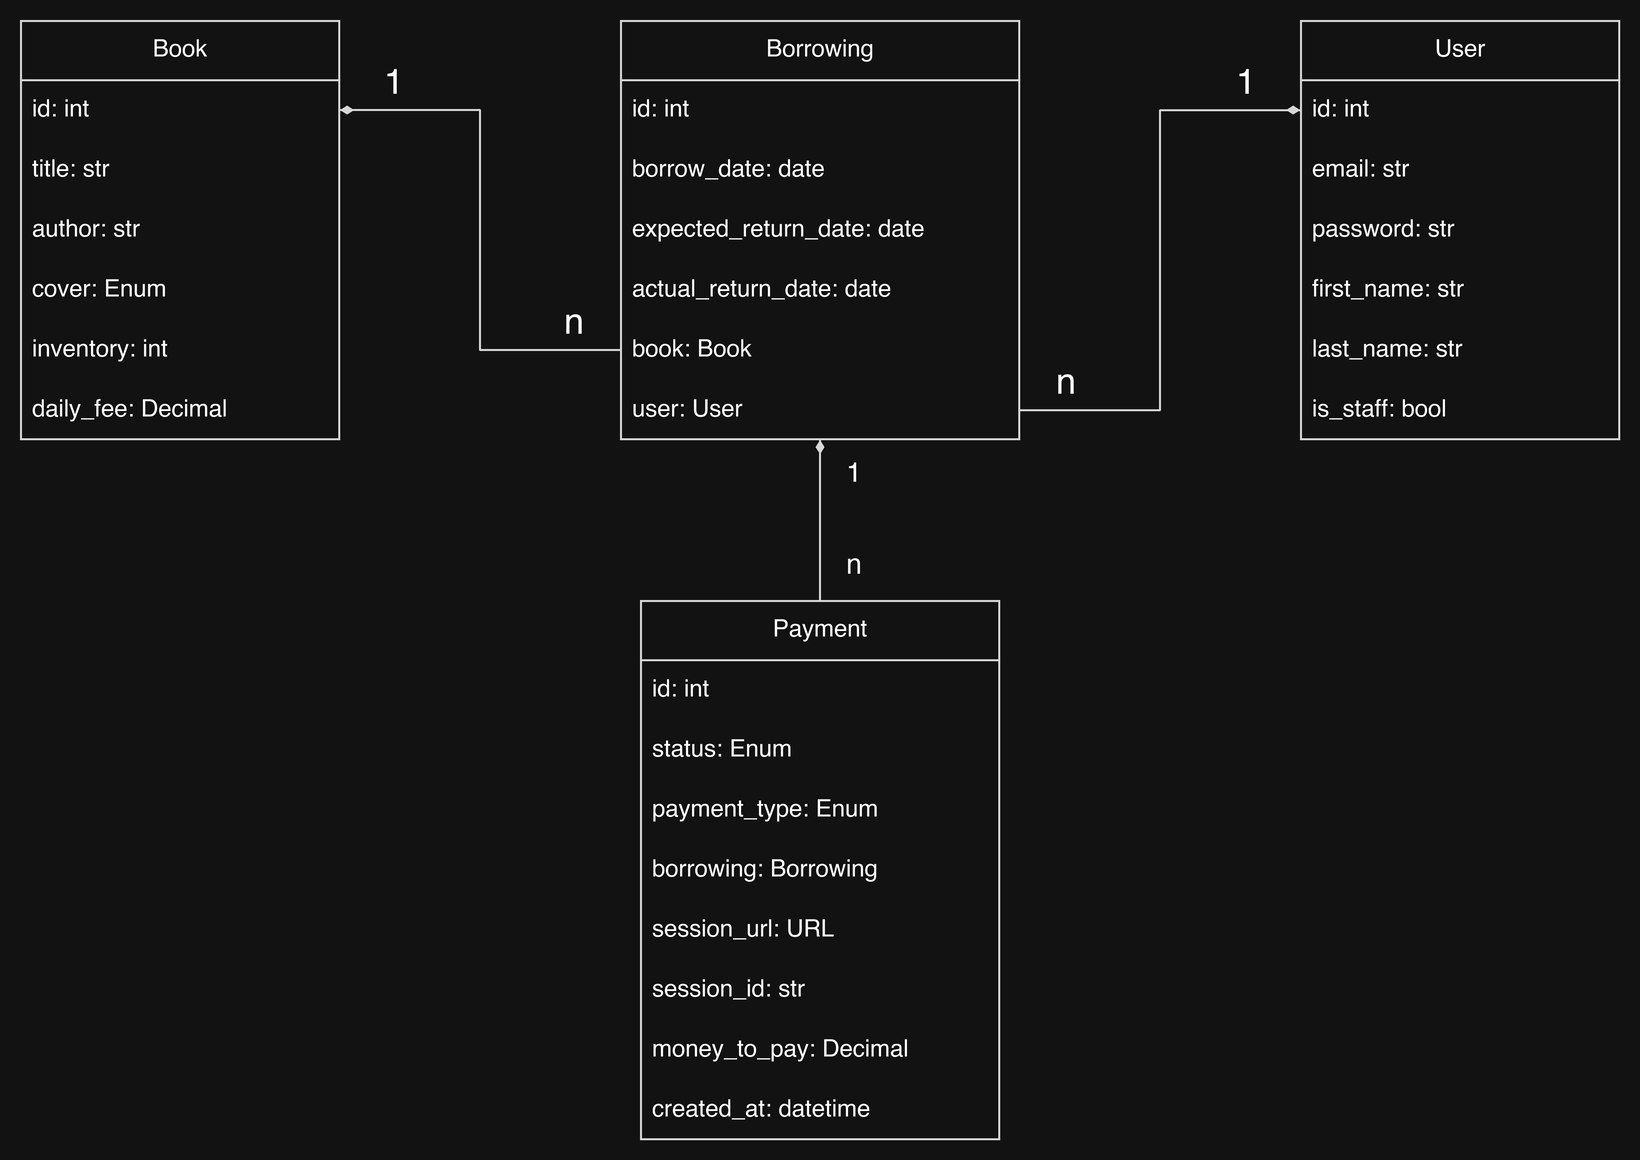

The diagram above was exported from draw.io. Its source (the exported page's mxGraphModel, read from the mxfile embedded in the PNG):
<mxGraphModel dx="1200" dy="800" grid="1" gridSize="10" guides="1" tooltips="1" connect="1" arrows="1" fold="1" page="1" pageScale="1" pageWidth="827" pageHeight="1169" math="0" shadow="0">
  <root>
    <mxCell id="0" />
    <mxCell id="1" parent="0" />
    <mxCell id="t1" value="Book" style="swimlane;fontStyle=0;childLayout=stackLayout;horizontal=1;startSize=30;horizontalStack=0;resizeParent=1;resizeParentMax=0;resizeLast=0;collapsible=1;marginBottom=0;whiteSpace=wrap;html=1;" vertex="1" parent="1">
      <mxGeometry x="0" y="40" width="160" height="210" as="geometry" />
    </mxCell>
    <mxCell id="t1r0" value="id: int" style="text;strokeColor=none;fillColor=none;align=left;verticalAlign=middle;spacingLeft=4;spacingRight=4;overflow=hidden;points=[[0,0.5],[1,0.5]];portConstraint=eastwest;rotatable=0;whiteSpace=wrap;html=1;" vertex="1" parent="t1">
      <mxGeometry y="30" width="160" height="30" as="geometry" />
    </mxCell>
    <mxCell id="t1r1" value="title: str" style="text;strokeColor=none;fillColor=none;align=left;verticalAlign=middle;spacingLeft=4;spacingRight=4;overflow=hidden;points=[[0,0.5],[1,0.5]];portConstraint=eastwest;rotatable=0;whiteSpace=wrap;html=1;" vertex="1" parent="t1">
      <mxGeometry y="60" width="160" height="30" as="geometry" />
    </mxCell>
    <mxCell id="t1r2" value="author: str" style="text;strokeColor=none;fillColor=none;align=left;verticalAlign=middle;spacingLeft=4;spacingRight=4;overflow=hidden;points=[[0,0.5],[1,0.5]];portConstraint=eastwest;rotatable=0;whiteSpace=wrap;html=1;" vertex="1" parent="t1">
      <mxGeometry y="90" width="160" height="30" as="geometry" />
    </mxCell>
    <mxCell id="t1r3" value="cover: Enum" style="text;strokeColor=none;fillColor=none;align=left;verticalAlign=middle;spacingLeft=4;spacingRight=4;overflow=hidden;points=[[0,0.5],[1,0.5]];portConstraint=eastwest;rotatable=0;whiteSpace=wrap;html=1;" vertex="1" parent="t1">
      <mxGeometry y="120" width="160" height="30" as="geometry" />
    </mxCell>
    <mxCell id="t1r4" value="inventory: int" style="text;strokeColor=none;fillColor=none;align=left;verticalAlign=middle;spacingLeft=4;spacingRight=4;overflow=hidden;points=[[0,0.5],[1,0.5]];portConstraint=eastwest;rotatable=0;whiteSpace=wrap;html=1;" vertex="1" parent="t1">
      <mxGeometry y="150" width="160" height="30" as="geometry" />
    </mxCell>
    <mxCell id="t1r5" value="daily_fee: Decimal" style="text;strokeColor=none;fillColor=none;align=left;verticalAlign=middle;spacingLeft=4;spacingRight=4;overflow=hidden;points=[[0,0.5],[1,0.5]];portConstraint=eastwest;rotatable=0;whiteSpace=wrap;html=1;" vertex="1" parent="t1">
      <mxGeometry y="180" width="160" height="30" as="geometry" />
    </mxCell>
    <mxCell id="t2" value="Borrowing" style="swimlane;fontStyle=0;childLayout=stackLayout;horizontal=1;startSize=30;horizontalStack=0;resizeParent=1;resizeParentMax=0;resizeLast=0;collapsible=1;marginBottom=0;whiteSpace=wrap;html=1;" vertex="1" parent="1">
      <mxGeometry x="300" y="40" width="200" height="210" as="geometry" />
    </mxCell>
    <mxCell id="t2r0" value="id: int" style="text;strokeColor=none;fillColor=none;align=left;verticalAlign=middle;spacingLeft=4;spacingRight=4;overflow=hidden;points=[[0,0.5],[1,0.5]];portConstraint=eastwest;rotatable=0;whiteSpace=wrap;html=1;" vertex="1" parent="t2">
      <mxGeometry y="30" width="200" height="30" as="geometry" />
    </mxCell>
    <mxCell id="t2r1" value="borrow_date: date" style="text;strokeColor=none;fillColor=none;align=left;verticalAlign=middle;spacingLeft=4;spacingRight=4;overflow=hidden;points=[[0,0.5],[1,0.5]];portConstraint=eastwest;rotatable=0;whiteSpace=wrap;html=1;" vertex="1" parent="t2">
      <mxGeometry y="60" width="200" height="30" as="geometry" />
    </mxCell>
    <mxCell id="t2r2" value="expected_return_date: date" style="text;strokeColor=none;fillColor=none;align=left;verticalAlign=middle;spacingLeft=4;spacingRight=4;overflow=hidden;points=[[0,0.5],[1,0.5]];portConstraint=eastwest;rotatable=0;whiteSpace=wrap;html=1;" vertex="1" parent="t2">
      <mxGeometry y="90" width="200" height="30" as="geometry" />
    </mxCell>
    <mxCell id="t2r3" value="actual_return_date: date" style="text;strokeColor=none;fillColor=none;align=left;verticalAlign=middle;spacingLeft=4;spacingRight=4;overflow=hidden;points=[[0,0.5],[1,0.5]];portConstraint=eastwest;rotatable=0;whiteSpace=wrap;html=1;" vertex="1" parent="t2">
      <mxGeometry y="120" width="200" height="30" as="geometry" />
    </mxCell>
    <mxCell id="t2r4" value="book: Book" style="text;strokeColor=none;fillColor=none;align=left;verticalAlign=middle;spacingLeft=4;spacingRight=4;overflow=hidden;points=[[0,0.5],[1,0.5]];portConstraint=eastwest;rotatable=0;whiteSpace=wrap;html=1;" vertex="1" parent="t2">
      <mxGeometry y="150" width="200" height="30" as="geometry" />
    </mxCell>
    <mxCell id="t2r5" value="user: User" style="text;strokeColor=none;fillColor=none;align=left;verticalAlign=middle;spacingLeft=4;spacingRight=4;overflow=hidden;points=[[0,0.5],[1,0.5]];portConstraint=eastwest;rotatable=0;whiteSpace=wrap;html=1;" vertex="1" parent="t2">
      <mxGeometry y="180" width="200" height="30" as="geometry" />
    </mxCell>
    <mxCell id="t3" value="User" style="swimlane;fontStyle=0;childLayout=stackLayout;horizontal=1;startSize=30;horizontalStack=0;resizeParent=1;resizeParentMax=0;resizeLast=0;collapsible=1;marginBottom=0;whiteSpace=wrap;html=1;" vertex="1" parent="1">
      <mxGeometry x="640" y="40" width="160" height="210" as="geometry" />
    </mxCell>
    <mxCell id="t3r0" value="id: int" style="text;strokeColor=none;fillColor=none;align=left;verticalAlign=middle;spacingLeft=4;spacingRight=4;overflow=hidden;points=[[0,0.5],[1,0.5]];portConstraint=eastwest;rotatable=0;whiteSpace=wrap;html=1;" vertex="1" parent="t3">
      <mxGeometry y="30" width="160" height="30" as="geometry" />
    </mxCell>
    <mxCell id="t3r1" value="email: str" style="text;strokeColor=none;fillColor=none;align=left;verticalAlign=middle;spacingLeft=4;spacingRight=4;overflow=hidden;points=[[0,0.5],[1,0.5]];portConstraint=eastwest;rotatable=0;whiteSpace=wrap;html=1;" vertex="1" parent="t3">
      <mxGeometry y="60" width="160" height="30" as="geometry" />
    </mxCell>
    <mxCell id="t3r2" value="password: str" style="text;strokeColor=none;fillColor=none;align=left;verticalAlign=middle;spacingLeft=4;spacingRight=4;overflow=hidden;points=[[0,0.5],[1,0.5]];portConstraint=eastwest;rotatable=0;whiteSpace=wrap;html=1;" vertex="1" parent="t3">
      <mxGeometry y="90" width="160" height="30" as="geometry" />
    </mxCell>
    <mxCell id="t3r3" value="first_name: str" style="text;strokeColor=none;fillColor=none;align=left;verticalAlign=middle;spacingLeft=4;spacingRight=4;overflow=hidden;points=[[0,0.5],[1,0.5]];portConstraint=eastwest;rotatable=0;whiteSpace=wrap;html=1;" vertex="1" parent="t3">
      <mxGeometry y="120" width="160" height="30" as="geometry" />
    </mxCell>
    <mxCell id="t3r4" value="last_name: str" style="text;strokeColor=none;fillColor=none;align=left;verticalAlign=middle;spacingLeft=4;spacingRight=4;overflow=hidden;points=[[0,0.5],[1,0.5]];portConstraint=eastwest;rotatable=0;whiteSpace=wrap;html=1;" vertex="1" parent="t3">
      <mxGeometry y="150" width="160" height="30" as="geometry" />
    </mxCell>
    <mxCell id="t3r5" value="is_staff: bool" style="text;strokeColor=none;fillColor=none;align=left;verticalAlign=middle;spacingLeft=4;spacingRight=4;overflow=hidden;points=[[0,0.5],[1,0.5]];portConstraint=eastwest;rotatable=0;whiteSpace=wrap;html=1;" vertex="1" parent="t3">
      <mxGeometry y="180" width="160" height="30" as="geometry" />
    </mxCell>
    <mxCell id="t4" value="Payment" style="swimlane;fontStyle=0;childLayout=stackLayout;horizontal=1;startSize=30;horizontalStack=0;resizeParent=1;resizeParentMax=0;resizeLast=0;collapsible=1;marginBottom=0;whiteSpace=wrap;html=1;" vertex="1" parent="1">
      <mxGeometry x="310" y="330" width="180" height="270" as="geometry" />
    </mxCell>
    <mxCell id="t4r0" value="id: int" style="text;strokeColor=none;fillColor=none;align=left;verticalAlign=middle;spacingLeft=4;spacingRight=4;overflow=hidden;points=[[0,0.5],[1,0.5]];portConstraint=eastwest;rotatable=0;whiteSpace=wrap;html=1;" vertex="1" parent="t4">
      <mxGeometry y="30" width="180" height="30" as="geometry" />
    </mxCell>
    <mxCell id="t4r1" value="status: Enum" style="text;strokeColor=none;fillColor=none;align=left;verticalAlign=middle;spacingLeft=4;spacingRight=4;overflow=hidden;points=[[0,0.5],[1,0.5]];portConstraint=eastwest;rotatable=0;whiteSpace=wrap;html=1;" vertex="1" parent="t4">
      <mxGeometry y="60" width="180" height="30" as="geometry" />
    </mxCell>
    <mxCell id="t4r2" value="payment_type: Enum" style="text;strokeColor=none;fillColor=none;align=left;verticalAlign=middle;spacingLeft=4;spacingRight=4;overflow=hidden;points=[[0,0.5],[1,0.5]];portConstraint=eastwest;rotatable=0;whiteSpace=wrap;html=1;" vertex="1" parent="t4">
      <mxGeometry y="90" width="180" height="30" as="geometry" />
    </mxCell>
    <mxCell id="t4r3" value="borrowing: Borrowing" style="text;strokeColor=none;fillColor=none;align=left;verticalAlign=middle;spacingLeft=4;spacingRight=4;overflow=hidden;points=[[0,0.5],[1,0.5]];portConstraint=eastwest;rotatable=0;whiteSpace=wrap;html=1;" vertex="1" parent="t4">
      <mxGeometry y="120" width="180" height="30" as="geometry" />
    </mxCell>
    <mxCell id="t4r4" value="session_url: URL" style="text;strokeColor=none;fillColor=none;align=left;verticalAlign=middle;spacingLeft=4;spacingRight=4;overflow=hidden;points=[[0,0.5],[1,0.5]];portConstraint=eastwest;rotatable=0;whiteSpace=wrap;html=1;" vertex="1" parent="t4">
      <mxGeometry y="150" width="180" height="30" as="geometry" />
    </mxCell>
    <mxCell id="t4r5" value="session_id: str" style="text;strokeColor=none;fillColor=none;align=left;verticalAlign=middle;spacingLeft=4;spacingRight=4;overflow=hidden;points=[[0,0.5],[1,0.5]];portConstraint=eastwest;rotatable=0;whiteSpace=wrap;html=1;" vertex="1" parent="t4">
      <mxGeometry y="180" width="180" height="30" as="geometry" />
    </mxCell>
    <mxCell id="t4r6" value="money_to_pay: Decimal" style="text;strokeColor=none;fillColor=none;align=left;verticalAlign=middle;spacingLeft=4;spacingRight=4;overflow=hidden;points=[[0,0.5],[1,0.5]];portConstraint=eastwest;rotatable=0;whiteSpace=wrap;html=1;" vertex="1" parent="t4">
      <mxGeometry y="210" width="180" height="30" as="geometry" />
    </mxCell>
    <mxCell id="t4r7" value="created_at: datetime" style="text;strokeColor=none;fillColor=none;align=left;verticalAlign=middle;spacingLeft=4;spacingRight=4;overflow=hidden;points=[[0,0.5],[1,0.5]];portConstraint=eastwest;rotatable=0;whiteSpace=wrap;html=1;" vertex="1" parent="t4">
      <mxGeometry y="240" width="180" height="30" as="geometry" />
    </mxCell>
    <mxCell id="e1" style="edgeStyle=orthogonalEdgeStyle;rounded=0;orthogonalLoop=1;jettySize=auto;html=1;exitX=0;exitY=0.5;exitDx=0;exitDy=0;entryX=1;entryY=0.5;entryDx=0;entryDy=0;endArrow=diamondThin;endFill=1;" edge="1" parent="1" source="t2r4" target="t1r0">
      <mxGeometry relative="1" as="geometry">
        <Array as="points">
          <mxPoint x="230" y="205" />
          <mxPoint x="230" y="85" />
        </Array>
      </mxGeometry>
    </mxCell>
    <mxCell id="e2" style="edgeStyle=orthogonalEdgeStyle;rounded=0;orthogonalLoop=1;jettySize=auto;html=1;exitX=1;exitY=0.5;exitDx=0;exitDy=0;entryX=0;entryY=0.5;entryDx=0;entryDy=0;endArrow=diamondThin;endFill=1;" edge="1" parent="1" source="t2r5" target="t3r0">
      <mxGeometry relative="1" as="geometry">
        <Array as="points">
          <mxPoint x="570" y="235" />
          <mxPoint x="570" y="85" />
        </Array>
      </mxGeometry>
    </mxCell>
    <mxCell id="e3" style="edgeStyle=orthogonalEdgeStyle;rounded=0;orthogonalLoop=1;jettySize=auto;html=1;exitX=0.5;exitY=0;exitDx=0;exitDy=0;entryX=0.5;entryY=1;entryDx=0;entryDy=0;endArrow=diamondThin;endFill=1;" edge="1" parent="1" source="t4" target="t2">
      <mxGeometry relative="1" as="geometry" />
    </mxCell>
    <mxCell id="l1" value="&lt;font style=&quot;font-size: 18px;&quot;&gt;n&lt;/font&gt;" style="text;html=1;whiteSpace=wrap;strokeColor=none;fillColor=none;align=center;verticalAlign=middle;rounded=0;autosize=1;resizable=0;" vertex="1" parent="1">
      <mxGeometry x="262" y="172" width="30" height="40" as="geometry" />
    </mxCell>
    <mxCell id="l2" value="&lt;font style=&quot;font-size: 18px;&quot;&gt;1&lt;/font&gt;" style="text;html=1;whiteSpace=wrap;strokeColor=none;fillColor=none;align=center;verticalAlign=middle;rounded=0;autosize=1;resizable=0;" vertex="1" parent="1">
      <mxGeometry x="172" y="52" width="30" height="40" as="geometry" />
    </mxCell>
    <mxCell id="l3" value="&lt;font style=&quot;font-size: 18px;&quot;&gt;n&lt;/font&gt;" style="text;html=1;whiteSpace=wrap;strokeColor=none;fillColor=none;align=center;verticalAlign=middle;rounded=0;autosize=1;resizable=0;" vertex="1" parent="1">
      <mxGeometry x="508" y="202" width="30" height="40" as="geometry" />
    </mxCell>
    <mxCell id="l4" value="&lt;font style=&quot;font-size: 18px;&quot;&gt;1&lt;/font&gt;" style="text;html=1;whiteSpace=wrap;strokeColor=none;fillColor=none;align=center;verticalAlign=middle;rounded=0;autosize=1;resizable=0;" vertex="1" parent="1">
      <mxGeometry x="598" y="52" width="30" height="40" as="geometry" />
    </mxCell>
    <mxCell id="l5" value="&lt;font style=&quot;font-size: 14px;&quot;&gt;1&lt;/font&gt;" style="text;html=1;whiteSpace=wrap;strokeColor=none;fillColor=none;align=center;verticalAlign=middle;rounded=0;autosize=1;resizable=0;" vertex="1" parent="1">
      <mxGeometry x="402" y="247" width="30" height="40" as="geometry" />
    </mxCell>
    <mxCell id="l6" value="&lt;font style=&quot;font-size: 14px;&quot;&gt;n&lt;/font&gt;" style="text;html=1;whiteSpace=wrap;strokeColor=none;fillColor=none;align=center;verticalAlign=middle;rounded=0;autosize=1;resizable=0;" vertex="1" parent="1">
      <mxGeometry x="402" y="293" width="30" height="40" as="geometry" />
    </mxCell>
  </root>
</mxGraphModel>